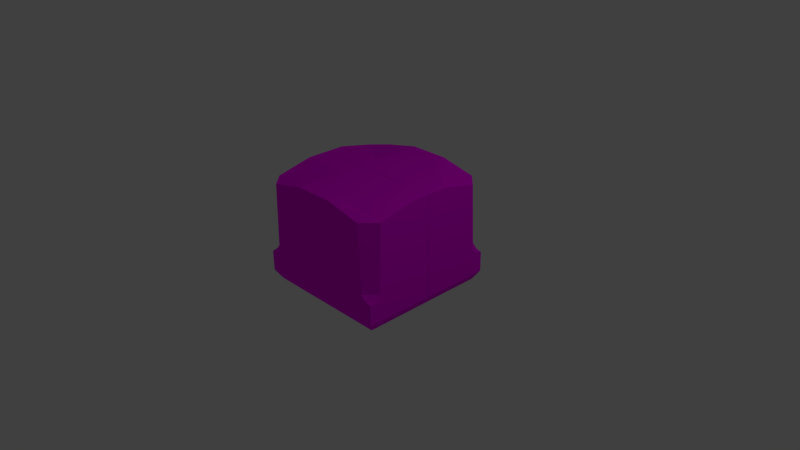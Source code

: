 # Source: Tile_Ground_Normal_wall_X.blend  (saved by Blender 2.76.0; exported with 4.5.12 LTS)
import bpy
from mathutils import Matrix  # noqa: F401  (used for matrix-valued properties, if any)

bpy.ops.wm.read_factory_settings(use_empty=True)
scene = bpy.context.scene
scene.name = 'Scene'

# ---- collections
col_collection_1 = bpy.data.collections.new('Collection 1'); scene.collection.children.link(col_collection_1)

# ---- images (referenced by path relative to the original .blend; pixels are not part of the script)
import os
ASSET_DIR = os.environ.get("B2B_ASSET_DIR", "")  # directory of the original .blend (textures are referenced by path, not embedded)
HERE = os.path.dirname(os.path.abspath(__file__))  # packed textures are extracted next to this script under _unpacked/

def load_image(name, relpath, width, height, colorspace="sRGB"):
    """Load a texture the original file referenced (path relative to the .blend, or extracted next to this script)."""
    p = next((c for c in (os.path.join(HERE, relpath), os.path.join(ASSET_DIR, relpath)) if relpath and os.path.exists(c)), "")
    if p:
        img = bpy.data.images.load(p, check_existing=True)
        img.name = name
    else:  # same state as the original file: an image datablock whose file is absent (Cycles renders it pink)
        img = bpy.data.images.new(name, width, height)
        img.source = "FILE"
        img.filepath = "//" + (relpath or name)
    img.colorspace_settings.name = colorspace
    return img
img_wall_texture_psd = load_image('Wall_Texture.psd', 'Materials/Wall_Texture.psd', 1024, 1024, 'sRGB')

# ---- materials (node trees are filled in below, after node groups)
mat_wall_texture = bpy.data.materials.new('Wall_Texture')
mat_wall_texture.alpha_threshold = 0.0
mat_wall_texture.roughness = 0.5

# ---- material node trees
mat_wall_texture.use_nodes = True; mat_wall_texture.node_tree.nodes.clear()
_N = mat_wall_texture.node_tree.nodes; _L = mat_wall_texture.node_tree.links
n0 = _N.new('ShaderNodeOutputMaterial'); n0.name = 'Material Output'; n0.location = (300, 300)
n1 = _N.new('ShaderNodeBsdfDiffuse'); n1.name = 'Diffuse BSDF'; n1.location = (10, 300)
n2 = _N.new('ShaderNodeTexImage'); n2.name = 'Image Texture'; n2.location = (-180, 300)
n2.width = 140
n2.image = img_wall_texture_psd
_L.new(n1.outputs[0], n0.inputs[0])
_L.new(n2.outputs[0], n1.inputs[0])
n0.is_active_output = True

# ---- world
world_world = bpy.data.worlds.new('World'); scene.world = world_world
world_world.color = (0.05088, 0.05088, 0.05088)
world_world.use_sun_shadow = False
world_world.sun_shadow_jitter_overblur = 0.0
world_world.cycles.sampling_method = 'MANUAL'
world_world.cycles.sample_map_resolution = 256

# ---- cameras
cam_camera = bpy.data.cameras.new('Camera')
cam_camera.clip_end = 100.0
cam_camera.lens = 35.0
cam_camera.sensor_width = 32.0
cam_camera.sensor_height = 18.0
cam_camera.ortho_scale = 7.314
cam_camera.dof.focus_distance = 0.0

# ---- lights
light_lamp = bpy.data.lights.new('Lamp', 'POINT')
light_lamp.transmission_factor = 0.0
light_lamp.cutoff_distance = 30.0
light_lamp.energy = 100.0
light_lamp.shadow_buffer_clip_start = 1.001
light_lamp.shadow_soft_size = 0.1
light_lamp.shadow_maximum_resolution = 0.006
light_lamp.use_absolute_resolution = True
light_lamp.cycles.use_multiple_importance_sampling = False

# ---- meshes
me_cube_010 = bpy.data.meshes.new('Cube.010')
me_cube_010.from_pydata([(0.9481, -0.5125, 0.9493), (0.824, 1.01, 1.028), (1.031, -0.3774, 1.028), (0.2701, -0.5125, 0.9493), (0.2936, 1.126, 1.028), (0.2936, -0.3774, 1.028), (1.031, -0.07984, 1.028), (0.2936, -0.07984, 1.028), (0.9493, -0.05807, 1.028), (0.2936, -0.05494, 1.028), (0.8648, 0.01381, 1.028), (0.2936, 0.01068, 1.028), (-0.9482, -0.5125, 0.9491), (-0.824, 1.01, 1.028), (-1.546e-10, -0.5125, 0.9493), (-1.546e-10, 1.126, 1.028), (-1.031, -0.3774, 1.028), (-1.546e-10, -0.3774, 1.028), (-0.2701, -0.5125, 0.9493), (-0.2936, 1.126, 1.028), (-0.2936, -0.3774, 1.028), (-1.031, -0.07984, 1.028), (-1.546e-10, -0.07984, 1.028), (-0.2936, -0.07984, 1.028), (-0.9493, -0.05807, 1.028), (-1.546e-10, -0.05494, 1.028), (-0.2936, -0.05494, 1.028), (-0.8648, 0.01381, 1.028), (-1.546e-10, 0.01068, 1.028), (-0.2936, 0.01068, 1.028), (0.9481, -0.5125, -0.001086), (-1.546e-10, 1.126, -0.002652), (-1.546e-10, -0.5125, -0.001086), (0.2701, -0.5125, -0.001086), (0.2936, 1.126, -0.002652), (-0.9481, -0.5125, -0.002734), (-0.2701, -0.5125, -0.001086), (-0.2936, 1.126, -0.002652), (-1.027, 1.01, 0.8222), (-0.9482, -0.5125, 0.2921), (-1.027, 1.126, 0.2918), (-1.027, -0.3774, 0.2918), (-1.027, -0.07984, 0.2918), (-1.027, -0.05807, 0.9475), (-1.027, -0.05494, 0.2918), (-1.027, 0.01381, 0.8629), (-1.027, 0.01068, 0.2918), (-1.027, 1.126, -0.001814), (-1.027, -0.3774, -0.001814), (-1.027, -0.07984, -0.001814), (-1.027, -0.05494, -0.001814), (-1.027, 0.01068, -0.001814), (0.9481, -0.5125, 0.7966), (-1.546e-10, 1.126, 0.8625), (0.2936, 1.126, 0.8625), (-0.9482, -0.5125, 0.8623), (-0.2936, 1.126, 0.8625), (-1.546e-10, -0.5125, 0.7966), (0.2701, -0.5125, 0.7966), (-0.2701, -0.5125, 0.7966), (-1.027, -0.05763, 0.863), (-1.03, -0.3774, 0.8628), (-1.03, -0.07984, 0.863), (0.2936, 1.126, 0.2917), (-0.2936, 1.126, 0.2922), (-1.546e-10, 1.126, 0.2922), (0.9481, -0.5125, 0.2934), (-0.2701, -0.5125, 0.2925), (0.2701, -0.5125, 0.2929), (-1.546e-10, -0.5125, 0.2927), (-0.9482, -0.5125, 0.2921), (1.03, 1.01, 0.8222), (1.03, 1.126, 0.2918), (1.03, 1.126, -0.001814), (1.03, -0.3774, 0.2918), (1.03, -0.07984, 0.2918), (1.03, -0.05807, 0.9475), (1.03, -0.05494, 0.2918), (1.03, 0.01381, 0.8629), (1.03, 0.01068, 0.2918), (1.03, -0.3774, -0.001814), (1.03, -0.07984, -0.001814), (1.03, -0.05494, -0.001814), (1.03, 0.01068, -0.001814), (1.03, -0.05763, 0.863), (1.033, -0.3774, 0.8628), (1.033, -0.07984, 0.863)], [], [(11, 4, 15, 28), (54, 53, 15, 4), (58, 3, 14, 57), (3, 5, 17, 14), (0, 2, 5, 3), (52, 0, 3, 58), (10, 1, 4, 11), (2, 6, 7, 5), (5, 7, 22, 17), (6, 8, 9, 7), (7, 9, 25, 22), (8, 10, 11, 9), (9, 11, 28, 25), (29, 28, 15, 19), (56, 19, 15, 53), (59, 57, 14, 18), (18, 14, 17, 20), (12, 18, 20, 16), (55, 59, 18, 12), (27, 29, 19, 13), (16, 20, 23, 21), (20, 17, 22, 23), (21, 23, 26, 24), (23, 22, 25, 26), (24, 26, 29, 27), (26, 25, 28, 29), (46, 40, 47, 51), (16, 21, 62, 61), (45, 38, 40, 46), (27, 45, 43, 24), (41, 42, 49, 48), (42, 44, 50, 49), (43, 45, 60), (44, 46, 51, 50), (35, 36, 67, 70), (36, 32, 69, 67), (64, 56, 53, 65), (30, 66, 68, 33), (33, 68, 69, 32), (63, 65, 53, 54), (21, 43, 60, 62), (39, 41, 48, 35), (45, 46, 44, 60), (13, 38, 45, 27), (62, 60, 44, 42), (61, 62, 42, 41), (12, 16, 61, 55), (55, 61, 41, 39), (24, 43, 21), (34, 31, 65, 63), (37, 64, 65, 31), (47, 40, 64, 37), (56, 38, 13, 19), (64, 40, 38, 56), (68, 58, 57, 69), (70, 67, 59, 55), (66, 52, 58, 68), (67, 69, 57, 59), (70, 55, 39, 35), (72, 63, 54, 71), (2, 85, 86, 6), (34, 63, 72, 73), (74, 80, 81, 75), (75, 81, 82, 77), (76, 84, 78), (77, 82, 83, 79), (78, 79, 72, 71), (78, 84, 77, 79), (86, 75, 77, 84), (85, 74, 75, 86), (66, 30, 80, 74), (52, 66, 74, 85), (6, 86, 84, 76), (79, 83, 73, 72), (0, 52, 85, 2), (4, 1, 71, 54), (78, 71, 1, 10), (10, 8, 76, 78), (8, 6, 76)])
_uv = me_cube_010.uv_layers.new(name='UVMap')
_uv.uv.foreach_set('vector', [0.5113, 0.2716, 0.429, 0.2716, 0.429, 0.2473, 0.5113, 0.2473, 0.5529, 0.05172, 0.5042, 0.05172, 0.5042, 0.0271, 0.5528, 0.0271, 0.8166, 0.6972, 0.848, 0.6972, 0.848, 0.7592, 0.8166, 0.7592, 0.5505, 0.2696, 0.5399, 0.2716, 0.5399, 0.2473, 0.5505, 0.2473, 0.5505, 0.3258, 0.5399, 0.3326, 0.5399, 0.2716, 0.5505, 0.2696, 0.8166, 0.5415, 0.848, 0.5415, 0.848, 0.6972, 0.8166, 0.6972, 0.5111, 0.3189, 0.4376, 0.3155, 0.429, 0.2716, 0.5113, 0.2716, 0.5399, 0.3326, 0.518, 0.3326, 0.518, 0.2716, 0.5399, 0.2716, 0.5399, 0.2716, 0.518, 0.2716, 0.518, 0.2473, 0.5399, 0.2473, 0.518, 0.3326, 0.5164, 0.3259, 0.5161, 0.2716, 0.518, 0.2716, 0.518, 0.2716, 0.5161, 0.2716, 0.5161, 0.2473, 0.518, 0.2473, 0.5164, 0.3259, 0.5111, 0.3189, 0.5113, 0.2716, 0.5161, 0.2716, 0.5161, 0.2716, 0.5113, 0.2716, 0.5113, 0.2473, 0.5161, 0.2473, 0.5113, 0.223, 0.5113, 0.2473, 0.429, 0.2473, 0.429, 0.223, 0.4555, 0.05172, 0.4555, 0.0271, 0.5042, 0.0271, 0.5042, 0.05172, 0.8166, 0.8213, 0.8166, 0.7592, 0.848, 0.7592, 0.848, 0.8212, 0.5505, 0.2249, 0.5505, 0.2473, 0.5399, 0.2473, 0.5399, 0.223, 0.5505, 0.1688, 0.5505, 0.2249, 0.5399, 0.223, 0.5399, 0.1619, 0.8302, 0.977, 0.8166, 0.8213, 0.848, 0.8212, 0.848, 0.977, 0.5111, 0.1757, 0.5113, 0.223, 0.429, 0.223, 0.4376, 0.179, 0.5399, 0.1619, 0.5399, 0.223, 0.518, 0.223, 0.518, 0.1619, 0.5399, 0.223, 0.5399, 0.2473, 0.518, 0.2473, 0.518, 0.223, 0.518, 0.1619, 0.518, 0.223, 0.5161, 0.223, 0.5164, 0.1687, 0.518, 0.223, 0.518, 0.2473, 0.5161, 0.2473, 0.5161, 0.223, 0.5164, 0.1687, 0.5161, 0.223, 0.5113, 0.223, 0.5111, 0.1757, 0.5161, 0.223, 0.5161, 0.2473, 0.5113, 0.2473, 0.5113, 0.223, 0.474, 0.2337, 0.474, 0.3829, 0.4387, 0.3829, 0.4387, 0.2337, 0.5627, 0.1818, 0.5627, 0.2216, 0.5428, 0.2216, 0.5428, 0.1818, 0.5428, 0.2341, 0.5379, 0.3674, 0.474, 0.3829, 0.474, 0.2337, 0.3645, 0.1819, 0.3645, 0.03211, 0.398, 0.07397, 0.3986, 0.1464, 0.474, 0.1818, 0.474, 0.2216, 0.4387, 0.2216, 0.4387, 0.1818, 0.474, 0.2216, 0.474, 0.2249, 0.4387, 0.2249, 0.4387, 0.2216, 0.5529, 0.2245, 0.5428, 0.2341, 0.5428, 0.2245, 0.474, 0.2249, 0.474, 0.2337, 0.4387, 0.2337, 0.4387, 0.2249, 0.6523, 0.977, 0.6526, 0.8213, 0.713, 0.8213, 0.7129, 0.977, 0.6526, 0.8213, 0.6526, 0.7593, 0.713, 0.7593, 0.713, 0.8213, 0.4542, 0.1344, 0.4541, 0.05073, 0.5021, 0.05073, 0.5023, 0.1344, 0.6525, 0.5416, 0.7131, 0.5415, 0.713, 0.6972, 0.6526, 0.6973, 0.6526, 0.6973, 0.713, 0.6972, 0.713, 0.7593, 0.6526, 0.7593, 0.5503, 0.1345, 0.5023, 0.1344, 0.5021, 0.05073, 0.5501, 0.05073, 0.5627, 0.2216, 0.5529, 0.2245, 0.5428, 0.2245, 0.5428, 0.2216, 0.4741, 0.1627, 0.474, 0.1818, 0.4387, 0.1818, 0.4386, 0.1627, 0.5428, 0.2341, 0.474, 0.2337, 0.474, 0.2249, 0.5428, 0.2245, 0.6175, 0.2367, 0.623, 0.2882, 0.3456, 0.278, 0.3411, 0.2367, 0.5428, 0.2216, 0.5428, 0.2245, 0.474, 0.2249, 0.474, 0.2216, 0.5428, 0.1818, 0.5428, 0.2216, 0.474, 0.2216, 0.474, 0.1818, 0.5531, 0.1627, 0.5627, 0.1818, 0.5428, 0.1818, 0.5427, 0.1627, 0.5427, 0.1627, 0.5428, 0.1818, 0.474, 0.1818, 0.4741, 0.1627, 0.3986, 0.1464, 0.398, 0.07397, 0.4321, 0.1104, 0.5529, 0.242, 0.5061, 0.242, 0.506, 0.1998, 0.5528, 0.1999, 0.4593, 0.242, 0.4592, 0.1998, 0.506, 0.1998, 0.5061, 0.242, 0.448, 0.1386, 0.5417, 0.1174, 0.5315, 0.2495, 0.4508, 0.2412, 0.5607, 0.09481, 0.3375, 0.07439, 0.3399, 0.01589, 0.5645, 0.01688, 0.4781, 0.112, 0.435, 0.2073, 0.3583, 0.1301, 0.4425, 0.06279, 0.713, 0.6972, 0.8166, 0.6972, 0.8166, 0.7592, 0.713, 0.7593, 0.7129, 0.977, 0.713, 0.8213, 0.8166, 0.8213, 0.8302, 0.977, 0.7131, 0.5415, 0.8166, 0.5415, 0.8166, 0.6972, 0.713, 0.6972, 0.713, 0.8213, 0.713, 0.7593, 0.8166, 0.7592, 0.8166, 0.8213, 0.7129, 0.977, 0.8302, 0.977, 0.7129, 0.977, 0.6523, 0.977, 0.557, 0.1964, 0.4118, 0.1576, 0.4638, 0.1184, 0.6254, 0.1582, 0.5627, 0.1818, 0.5428, 0.1818, 0.5428, 0.2216, 0.5627, 0.2216, 0.4609, 0.3272, 0.4596, 0.3061, 0.5643, 0.2738, 0.5224, 0.3252, 0.474, 0.1818, 0.4387, 0.1818, 0.4387, 0.2216, 0.474, 0.2216, 0.474, 0.2216, 0.4387, 0.2216, 0.4387, 0.2249, 0.474, 0.2249, 0.5529, 0.2245, 0.5428, 0.2245, 0.5428, 0.2341, 0.474, 0.2249, 0.4387, 0.2249, 0.4387, 0.2337, 0.474, 0.2337, 0.5428, 0.2341, 0.474, 0.2337, 0.474, 0.3829, 0.5379, 0.3674, 0.5428, 0.2341, 0.5428, 0.2245, 0.474, 0.2249, 0.474, 0.2337, 0.5428, 0.2216, 0.474, 0.2216, 0.474, 0.2249, 0.5428, 0.2245, 0.5428, 0.1818, 0.474, 0.1818, 0.474, 0.2216, 0.5428, 0.2216, 0.4741, 0.1627, 0.4386, 0.1627, 0.4387, 0.1818, 0.474, 0.1818, 0.5427, 0.1627, 0.4741, 0.1627, 0.474, 0.1818, 0.5428, 0.1818, 0.5627, 0.2216, 0.5428, 0.2216, 0.5428, 0.2245, 0.5529, 0.2245, 0.474, 0.2337, 0.4387, 0.2337, 0.4387, 0.3829, 0.474, 0.3829, 0.5531, 0.1627, 0.5427, 0.1627, 0.5428, 0.1818, 0.5627, 0.1818, 0.5125, 0.2147, 0.3476, 0.2256, 0.3591, 0.1465, 0.5172, 0.1184, 0.3502, 0.2323, 0.6316, 0.2252, 0.626, 0.1646, 0.3413, 0.1584, 0.3478, 0.1924, 0.4285, 0.1911, 0.4372, 0.1158, 0.3561, 0.1266, 0.518, 0.3326, 0.5627, 0.2216, 0.5164, 0.3259])
me_cube_010.materials.append(mat_wall_texture)
me_cube_010.use_remesh_preserve_volume = False
me_cube_010.use_remesh_preserve_attributes = False
me_cube_010.use_mirror_vertex_groups = False
me_cube_010.update()

# ---- objects
ob_lamp = bpy.data.objects.new('Lamp', light_lamp)
ob_camera = bpy.data.objects.new('Camera', cam_camera)
ob_cube_001 = bpy.data.objects.new('Cube.001', me_cube_010)

# ---- transforms, parenting, visibility, modifiers, constraints
ob_lamp.location = (4.431, 1.021, 6.304)
ob_lamp.rotation_euler = (0.6503, 0.05522, 1.866)
ob_lamp.scale = (1.083, 1.083, 1.083)
ob_lamp.lock_rotations_4d = False
ob_lamp.empty_display_type = 'ARROWS'
ob_lamp.color = (0.0, 0.0, 0.0, 0.0)
ob_lamp.lineart.crease_threshold = 0.0
ob_camera.location = (8.119, -7.117, 5.697)
ob_camera.rotation_euler = (1.109, 0.01082, 0.8149)
ob_camera.scale = (1.083, 1.083, 1.083)
ob_camera.lock_rotations_4d = False
ob_camera.empty_display_type = 'ARROWS'
ob_camera.color = (0.0, 0.0, 0.0, 0.0)
ob_camera.display_type = 'WIRE'
ob_camera.lineart.crease_threshold = 0.0
ob_cube_001.location = (0.0, 0.0, 0.0)
ob_cube_001.rotation_euler = (1.571, -0.0, 0.0)
ob_cube_001.lock_rotations_4d = False
ob_cube_001.empty_display_type = 'ARROWS'
ob_cube_001.lineart.crease_threshold = 0.0
_m = ob_cube_001.modifiers.new('Mirror', 'MIRROR')
_m.use_axis = (False, False, True)
_m.merge_threshold = 0.0028

# ---- collection membership
col_collection_1.objects.link(ob_lamp)
col_collection_1.objects.link(ob_camera)
col_collection_1.objects.link(ob_cube_001)

# ---- scene / render settings (as saved in the file)
scene.camera = ob_camera
scene.frame_start = 0; scene.frame_end = 250; scene.frame_set(0)
scene.render.engine = 'CYCLES'
scene.render.resolution_percentage = 50
scene.render.dither_intensity = 0.0
scene.cycles.use_denoising = False
scene.cycles.samples = 10
scene.cycles.sampling_pattern = 'TABULATED_SOBOL'
scene.cycles.light_sampling_threshold = 0.0
scene.cycles.use_adaptive_sampling = False
scene.cycles.use_light_tree = False
scene.cycles.blur_glossy = 0.0
scene.cycles.pixel_filter_type = 'GAUSSIAN'
scene.cycles.sample_clamp_indirect = 0.0
scene.view_settings.view_transform = 'Standard'
bpy.context.view_layer.update()
